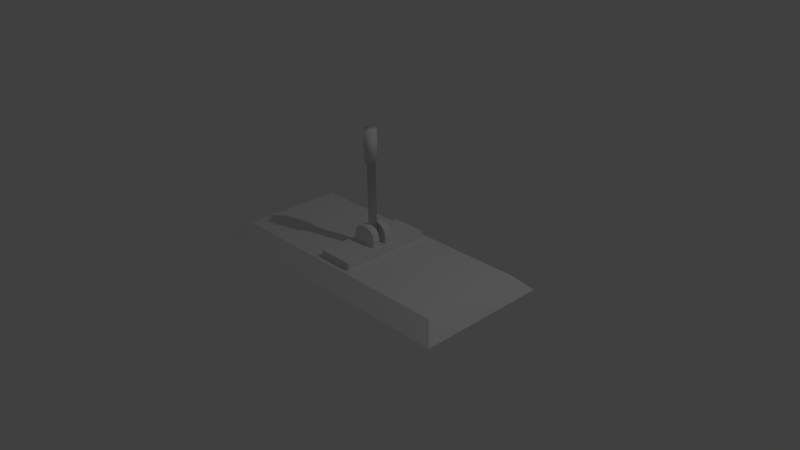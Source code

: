 # Source: Lever.blend  (saved by Blender 2.77.0; exported with 4.5.12 LTS)
import bpy
from mathutils import Matrix  # noqa: F401  (used for matrix-valued properties, if any)

bpy.ops.wm.read_factory_settings(use_empty=True)
scene = bpy.context.scene
scene.name = 'Scene'

# ---- collections
col_collection_1 = bpy.data.collections.new('Collection 1'); scene.collection.children.link(col_collection_1)

# ---- materials (node trees are filled in below, after node groups)
mat_material = bpy.data.materials.new('Material')
mat_material.alpha_threshold = 0.0
mat_material.use_transparent_shadow = False
mat_material.roughness = 0.5
mat_material.line_color = (0.0, 0.0, 0.0, 1.0)

# ---- material node trees

# ---- world
world_world = bpy.data.worlds.new('World'); scene.world = world_world
world_world.color = (0.05088, 0.05088, 0.05088)
world_world.use_sun_shadow = False
world_world.sun_shadow_jitter_overblur = 0.0
world_world.cycles.sampling_method = 'MANUAL'

# ---- cameras
cam_camera = bpy.data.cameras.new('Camera')
cam_camera.clip_end = 100.0
cam_camera.lens = 35.0
cam_camera.sensor_width = 32.0
cam_camera.sensor_height = 18.0
cam_camera.ortho_scale = 7.314
cam_camera.dof.focus_distance = 0.0
cam_camera.dof.aperture_fstop = 128.0

# ---- lights
light_lamp = bpy.data.lights.new('Lamp', 'POINT')
light_lamp.transmission_factor = 0.0
light_lamp.cutoff_distance = 30.0
light_lamp.energy = 100.0
light_lamp.shadow_buffer_clip_start = 1.001
light_lamp.shadow_soft_size = 0.1
light_lamp.shadow_maximum_resolution = 0.006
light_lamp.use_absolute_resolution = True

# ---- meshes
me_cube_002 = bpy.data.meshes.new('Cube.002')
me_cube_002.from_pydata([(4.657e-09, -0.07071, 0.0), (4.657e-09, -0.07071, 1.0), (-0.07071, -3.725e-09, 0.0), (-0.07071, -3.725e-09, 1.0), (0.07071, 3.725e-09, 0.0), (0.07071, 3.725e-09, 1.0), (-2.794e-09, 0.07071, 0.0), (-2.794e-09, 0.07071, 1.0), (6.985e-09, -0.1061, 1.0), (-0.1061, -5.588e-09, 1.0), (-4.191e-09, 0.1061, 1.0), (0.1061, 5.588e-09, 1.0), (6.985e-09, -0.1061, 1.4), (-0.1061, -5.588e-09, 1.4), (-4.191e-09, 0.1061, 1.4), (0.1061, 5.588e-09, 1.4)], [], [(1, 3, 2, 0), (3, 7, 6, 2), (7, 5, 4, 6), (5, 1, 0, 4), (0, 2, 6, 4), (7, 3, 9, 10), (8, 11, 15, 12), (5, 7, 10, 11), (3, 1, 8, 9), (1, 5, 11, 8), (15, 14, 13, 12), (10, 9, 13, 14), (11, 10, 14, 15), (9, 8, 12, 13)])
me_cube_002.polygons.foreach_set('use_smooth', [True] * 14)
_uv = me_cube_002.uv_layers.new(name='UVMap')
_uv.uv.foreach_set('vector', [0.1819, 0.9999, 0.091, 0.9999, 0.091, 0.091, 0.1819, 0.091, 0.091, 0.9999, 0.0001137, 0.9999, 0.000114, 0.091, 0.091, 0.091, 0.3637, 0.9999, 0.2728, 0.9999, 0.2728, 0.091, 0.3637, 0.091, 0.2728, 0.9999, 0.1819, 0.9999, 0.1819, 0.091, 0.2728, 0.091, 0.1819, 0.091, 0.1819, 0.0001137, 0.2728, 0.0001137, 0.2728, 0.091, 0.8864, 2.224e-07, 0.9773, 3.337e-07, 1.0, 0.02272, 0.8637, 0.02272, 0.591, 0.02272, 0.7273, 0.02272, 0.7273, 0.3863, 0.591, 0.3863, 0.7501, 1.112e-07, 0.8409, 2.224e-07, 0.8637, 0.02272, 0.7273, 0.02272, 0.4774, -2.91e-11, 0.5683, 1.112e-07, 0.591, 0.02272, 0.4547, 0.02272, 0.6137, -2.91e-11, 0.7046, 2.224e-07, 0.7273, 0.02272, 0.591, 0.02272, 0.7273, 0.3863, 0.7273, 0.5226, 0.591, 0.5226, 0.591, 0.3863, 0.8637, 0.02272, 1.0, 0.02272, 1.0, 0.3863, 0.8637, 0.3863, 0.7273, 0.02272, 0.8637, 0.02272, 0.8637, 0.3863, 0.7273, 0.3863, 0.4547, 0.02272, 0.591, 0.02272, 0.591, 0.3863, 0.4547, 0.3863])
me_cube_002.use_remesh_preserve_volume = False
me_cube_002.use_remesh_preserve_attributes = False
me_cube_002.use_mirror_vertex_groups = False
me_cube_002.update()
me_cube_001 = bpy.data.meshes.new('Cube.001')
me_cube_001.from_pydata([(-0.25, -0.63, 0.1), (-0.25, -0.63, 0.3), (-0.25, 0.63, 0.1), (-0.25, 0.63, 0.3), (0.25, -0.63, 0.1), (0.25, -0.63, 0.3), (0.25, 0.63, 0.1), (0.25, 0.63, 0.3), (-0.25, -0.21, 0.3), (-0.25, 0.21, 0.3), (-0.25, 0.21, 0.1), (-0.25, -0.21, 0.1), (0.25, 0.21, 0.3), (0.25, -0.21, 0.3), (0.25, -0.21, 0.1), (0.25, 0.21, 0.1), (-0.175, -0.147, 0.3), (-0.175, 0.147, 0.3), (0.175, 0.147, 0.3), (0.175, -0.147, 0.3), (-0.25, 0.07, 0.3), (-0.25, -0.07, 0.3), (-0.025, -0.147, 0.55), (-0.175, -0.147, 0.4), (-0.1, -0.147, 0.5299), (-0.1549, -0.147, 0.475), (-0.175, 0.147, 0.4), (-0.025, 0.147, 0.55), (-0.1549, 0.147, 0.475), (-0.1, 0.147, 0.5299), (0.025, 0.147, 0.55), (0.175, 0.147, 0.4), (0.1, 0.147, 0.5299), (0.1549, 0.147, 0.475), (0.175, -0.147, 0.4), (0.025, -0.147, 0.55), (0.1549, -0.147, 0.475), (0.1, -0.147, 0.5299), (-0.25, 0.07, 0.1), (-0.25, -0.07, 0.1), (0.25, 0.07, 0.3), (0.25, -0.07, 0.3), (0.25, -0.07, 0.1), (0.25, 0.07, 0.1), (-0.175, -0.049, 0.3), (-0.175, 0.049, 0.3), (0.175, 0.049, 0.3), (0.175, -0.049, 0.3), (-0.025, -0.049, 0.55), (-0.025, 0.049, 0.55), (-0.1, 0.049, 0.5299), (-0.1, -0.049, 0.5299), (-0.1549, 0.049, 0.475), (-0.1549, -0.049, 0.475), (-0.175, 0.049, 0.4), (-0.175, -0.049, 0.4), (0.025, 0.049, 0.55), (0.025, -0.049, 0.55), (0.1, -0.049, 0.5299), (0.1, 0.049, 0.5299), (0.1549, -0.049, 0.475), (0.1549, 0.049, 0.475), (0.175, -0.049, 0.4), (0.175, 0.049, 0.4)], [], [(9, 3, 2, 10), (3, 7, 6, 2), (13, 5, 4, 14), (5, 1, 0, 4), (10, 2, 6, 15), (12, 7, 3, 9), (5, 13, 8, 1), (21, 8, 16, 44), (0, 11, 14, 4), (38, 10, 15, 43), (7, 12, 15, 6), (41, 13, 14, 42), (1, 8, 11, 0), (20, 9, 10, 38), (8, 13, 19, 16), (12, 9, 17, 18), (40, 12, 18, 46), (19, 47, 62, 34), (18, 17, 26, 28, 29, 27, 30, 32, 33, 31), (56, 30, 27, 49), (16, 19, 34, 36, 37, 35, 22, 24, 25, 23), (49, 27, 29, 50), (50, 29, 28, 52), (52, 28, 26, 54), (44, 16, 23, 55), (57, 35, 37, 58), (58, 37, 36, 60), (60, 36, 34, 62), (46, 18, 31, 63), (33, 61, 63, 31), (32, 59, 61, 33), (30, 56, 59, 32), (17, 45, 54, 26), (25, 53, 55, 23), (24, 51, 53, 25), (22, 48, 51, 24), (35, 57, 48, 22), (13, 41, 47, 19), (41, 40, 46, 47), (8, 21, 39, 11), (21, 20, 38, 39), (12, 40, 43, 15), (40, 41, 42, 43), (11, 39, 42, 14), (39, 38, 43, 42), (9, 20, 45, 17), (20, 21, 44, 45), (44, 47, 46, 45), (63, 54, 45, 46), (63, 61, 52, 54), (61, 59, 50, 52), (59, 56, 49, 50), (62, 47, 44, 55), (62, 55, 53, 60), (60, 53, 51, 58), (58, 51, 48, 57)])
_uv = me_cube_001.uv_layers.new(name='UVMap')
_uv.uv.foreach_set('vector', [0.1255, 0.8317, 0.1469, 0.8301, 0.151, 0.8277, 0.137, 0.8489, 0.1469, 0.8301, 0.1404, 0.8243, 0.146, 0.814, 0.151, 0.8277, 0.1901, 0.9387, 0.1695, 0.9522, 0.1655, 0.9437, 0.177, 0.9241, 0.2078, 0.9259, 0.2118, 0.9097, 0.2011, 0.9079, 0.1997, 0.909, 0.137, 0.8489, 0.151, 0.8277, 0.146, 0.814, 0.1774, 0.8594, 0.2474, 0.8813, 0.09285, 0.8413, 0.106, 0.8528, 0.06313, 0.856, 0.2078, 0.9259, 0.249, 0.8989, 0.07064, 0.8687, 0.2118, 0.9097, 0.08014, 0.8894, 0.1009, 0.9236, 0.09391, 0.9352, 0.03697, 0.8873, 0.1662, 0.9431, 0.1365, 0.9085, 0.177, 0.9241, 0.1655, 0.9437, 0.1312, 0.8662, 0.137, 0.8489, 0.1774, 0.8594, 0.1844, 0.8823, 0.1404, 0.8243, 0.2176, 0.8443, 0.1774, 0.8594, 0.146, 0.814, 0.2226, 0.9308, 0.1901, 0.9387, 0.177, 0.9241, 0.1834, 0.9048, 0.1715, 0.9441, 0.1009, 0.9236, 0.1365, 0.9085, 0.1662, 0.9431, 0.09328, 0.8402, 0.1255, 0.8317, 0.137, 0.8489, 0.1312, 0.8662, 0.1009, 0.9236, 0.1901, 0.9387, 0.1799, 0.9624, 0.09391, 0.9352, 0.2176, 0.8443, 0.1255, 0.8317, 0.1351, 0.8076, 0.2245, 0.8325, 0.2372, 0.8805, 0.2176, 0.8443, 0.2245, 0.8325, 0.2814, 0.884, 0.893, 0.3068, 0.893, 0.4083, 0.7895, 0.4083, 0.7895, 0.3068, 0.3414, 0.04806, 0.7037, 0.04806, 0.7037, 0.1516, 0.6829, 0.2292, 0.6261, 0.286, 0.5484, 0.3068, 0.4967, 0.3068, 0.419, 0.286, 0.3622, 0.2292, 0.3414, 0.1516, 0.4967, 0.4083, 0.4967, 0.3068, 0.5484, 0.3068, 0.5484, 0.4083, 0.3414, 0.04806, 0.7037, 0.04806, 0.7037, 0.1516, 0.6829, 0.2292, 0.626, 0.286, 0.5484, 0.3068, 0.4967, 0.3068, 0.419, 0.286, 0.3622, 0.2292, 0.3414, 0.1516, 0.5484, 0.4083, 0.5484, 0.3068, 0.6288, 0.3068, 0.6288, 0.4083, 0.6288, 0.4083, 0.6288, 0.3068, 0.7092, 0.3068, 0.7092, 0.4083, 0.7092, 0.4083, 0.7092, 0.3068, 0.7895, 0.3068, 0.7895, 0.4083, 0.152, 0.4083, 0.152, 0.3068, 0.2556, 0.3068, 0.2556, 0.4083, 0.5484, 0.4083, 0.5484, 0.3068, 0.6288, 0.3068, 0.6288, 0.4083, 0.6288, 0.4083, 0.6288, 0.3068, 0.7092, 0.3068, 0.7092, 0.4083, 0.7092, 0.4083, 0.7092, 0.3068, 0.7895, 0.3068, 0.7895, 0.4083, 0.152, 0.4083, 0.152, 0.3068, 0.2556, 0.3068, 0.2556, 0.4083, 0.3359, 0.3068, 0.3359, 0.4083, 0.2556, 0.4083, 0.2556, 0.3068, 0.4163, 0.3068, 0.4163, 0.4083, 0.3359, 0.4083, 0.3359, 0.3068, 0.4967, 0.3068, 0.4967, 0.4083, 0.4163, 0.4083, 0.4163, 0.3068, 0.893, 0.3068, 0.893, 0.4083, 0.7895, 0.4083, 0.7895, 0.3068, 0.3359, 0.3068, 0.3359, 0.4083, 0.2556, 0.4083, 0.2556, 0.3068, 0.4163, 0.3068, 0.4163, 0.4083, 0.3359, 0.4083, 0.3359, 0.3068, 0.4967, 0.3068, 0.4967, 0.4083, 0.4163, 0.4083, 0.4163, 0.3068, 0.5484, 0.3068, 0.5484, 0.4083, 0.4967, 0.4083, 0.4967, 0.3068, 0.1901, 0.9387, 0.2226, 0.9308, 0.2604, 0.9648, 0.1799, 0.9624, 0.2226, 0.9308, 0.2372, 0.8805, 0.2814, 0.884, 0.2604, 0.9648, 0.1009, 0.9236, 0.08014, 0.8894, 0.1302, 0.8872, 0.1365, 0.9085, 0.08014, 0.8894, 0.09328, 0.8402, 0.1312, 0.8662, 0.1302, 0.8872, 0.2176, 0.8443, 0.2372, 0.8805, 0.1844, 0.8823, 0.1774, 0.8594, 0.2372, 0.8805, 0.2226, 0.9308, 0.1834, 0.9048, 0.1844, 0.8823, 0.1365, 0.9085, 0.1302, 0.8872, 0.1834, 0.9048, 0.177, 0.9241, 0.1302, 0.8872, 0.1312, 0.8662, 0.1844, 0.8823, 0.1834, 0.9048, 0.1255, 0.8317, 0.09328, 0.8402, 0.05518, 0.8076, 0.1351, 0.8076, 0.09328, 0.8402, 0.08014, 0.8894, 0.03697, 0.8873, 0.05518, 0.8076, 0.7181, 0.8578, 0.8992, 0.8578, 0.8992, 0.9085, 0.7181, 0.9085, 0.3414, 0.5635, 0.7037, 0.5635, 0.7037, 0.667, 0.3414, 0.667, 0.3414, 0.5635, 0.3622, 0.4859, 0.6829, 0.4859, 0.7037, 0.5635, 0.3622, 0.4859, 0.419, 0.4291, 0.6261, 0.4291, 0.6829, 0.4859, 0.419, 0.4291, 0.4967, 0.4083, 0.5484, 0.4083, 0.6261, 0.4291, 0.7037, 0.5635, 0.7037, 0.667, 0.3414, 0.667, 0.3414, 0.5635, 0.7037, 0.5635, 0.3414, 0.5635, 0.3622, 0.4859, 0.6829, 0.4859, 0.6829, 0.4859, 0.3622, 0.4859, 0.419, 0.4291, 0.6261, 0.4291, 0.6261, 0.4291, 0.419, 0.4291, 0.4967, 0.4083, 0.5484, 0.4083])
me_cube_001.use_remesh_preserve_volume = False
me_cube_001.use_remesh_preserve_attributes = False
me_cube_001.use_mirror_vertex_groups = False
me_cube_001.update()
me_cube = bpy.data.meshes.new('Cube')
me_cube.from_pydata([(1.9, 0.9, 0.0), (1.9, -0.9, 0.0), (-1.9, -0.9, 0.0), (-1.9, 0.9, 0.0), (1.7, 0.7, 0.2), (1.7, -0.7, 0.2), (-1.7, -0.7, 0.2), (-1.7, 0.7, 0.2)], [], [(0, 1, 2, 3), (4, 7, 6, 5), (0, 4, 5, 1), (1, 5, 6, 2), (2, 6, 7, 3), (4, 0, 3, 7)])
_uv = me_cube.uv_layers.new(name='UVMap')
_uv.uv.foreach_set('vector', [0.7923, 0.7247, 0.7598, 0.873, 0.5219, 0.8825, 0.5545, 0.7342, 0.9311, 0.426, 0.06398, 0.426, 0.06398, 0.0689, 0.9311, 0.0689, 0.7923, 0.7247, 0.8597, 0.6982, 0.7899, 0.909, 0.7598, 0.873, 0.7598, 0.873, 0.7899, 0.909, 0.4545, 0.909, 0.5219, 0.8825, 0.5219, 0.8825, 0.4545, 0.909, 0.5243, 0.6982, 0.5545, 0.7342, 0.8597, 0.6982, 0.7923, 0.7247, 0.5545, 0.7342, 0.5243, 0.6982])
me_cube.materials.append(mat_material)
me_cube.use_remesh_preserve_volume = False
me_cube.use_remesh_preserve_attributes = False
me_cube.use_mirror_vertex_groups = False
me_cube.update()

# ---- objects
ob_cube_002 = bpy.data.objects.new('Cube.002', me_cube_002)
ob_cube_001 = bpy.data.objects.new('Cube.001', me_cube_001)
ob_cube = bpy.data.objects.new('Cube', me_cube)
ob_lamp = bpy.data.objects.new('Lamp', light_lamp)
ob_camera = bpy.data.objects.new('Camera', cam_camera)

# ---- transforms, parenting, visibility, modifiers, constraints
ob_cube_002.location = (-9.313e-10, 0.0, 0.3)
ob_cube_002.lineart.crease_threshold = 0.0
ob_cube_001.location = (-1.788e-07, 1.788e-07, -0.1)
ob_cube_001.lineart.crease_threshold = 0.0
ob_cube.location = (-1.788e-07, 1.788e-07, -0.1)
ob_cube.lock_rotations_4d = False
ob_cube.empty_display_type = 'ARROWS'
ob_cube.lineart.crease_threshold = 0.0
ob_lamp.location = (4.076, 1.005, 5.904)
ob_lamp.rotation_euler = (0.6503, 0.05522, 1.866)
ob_lamp.lock_rotations_4d = False
ob_lamp.empty_display_type = 'ARROWS'
ob_lamp.color = (0.0, 0.0, 0.0, 0.0)
ob_lamp.lineart.crease_threshold = 0.0
ob_camera.location = (7.481, -6.508, 5.344)
ob_camera.rotation_euler = (1.109, 0.01082, 0.8149)
ob_camera.lock_rotations_4d = False
ob_camera.empty_display_type = 'ARROWS'
ob_camera.color = (0.0, 0.0, 0.0, 0.0)
ob_camera.display_type = 'WIRE'
ob_camera.lineart.crease_threshold = 0.0

# ---- collection membership
col_collection_1.objects.link(ob_cube_002)
col_collection_1.objects.link(ob_cube_001)
col_collection_1.objects.link(ob_cube)
col_collection_1.objects.link(ob_lamp)
col_collection_1.objects.link(ob_camera)

# ---- scene / render settings (as saved in the file)
scene.camera = ob_camera
scene.frame_start = 1; scene.frame_end = 250; scene.frame_set(1)
scene.render.engine = 'BLENDER_EEVEE_NEXT'
scene.render.resolution_percentage = 50
scene.render.dither_intensity = 0.0
scene.cycles.use_denoising = False
scene.cycles.samples = 128
scene.cycles.sampling_pattern = 'TABULATED_SOBOL'
scene.cycles.light_sampling_threshold = 0.0
scene.cycles.use_adaptive_sampling = False
scene.cycles.use_light_tree = False
scene.cycles.blur_glossy = 0.0
scene.cycles.sample_clamp_indirect = 0.0
scene.view_settings.view_transform = 'Standard'
bpy.context.view_layer.update()
